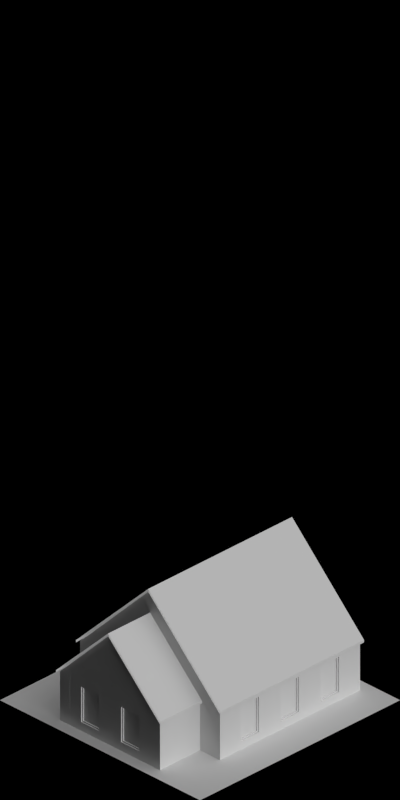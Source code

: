 # Source: 4458-4461.blend  (saved by Blender 2.63.0; exported with 4.5.12 LTS)
import bpy
from mathutils import Matrix  # noqa: F401  (used for matrix-valued properties, if any)

bpy.ops.wm.read_factory_settings(use_empty=True)
scene = bpy.context.scene
scene.name = 'Scene'

# ---- collections
col_collection_1 = bpy.data.collections.new('Collection 1'); scene.collection.children.link(col_collection_1)

# ---- materials (node trees are filled in below, after node groups)
mat_mud_normal = bpy.data.materials.new('Mud_Normal')
mat_roof_blackfelt = bpy.data.materials.new('Roof_BlackFelt')
mat_snow_normal = bpy.data.materials.new('Snow_Normal')
mat_brickwall_red1 = bpy.data.materials.new('BrickWall_red1')
mat_glass_opaque = bpy.data.materials.new('Glass_Opaque')
mat_special_shadowonlybackground = bpy.data.materials.new('Special_ShadowOnlyBackground')
mat_shadeless_black = bpy.data.materials.new('Shadeless_Black')
mat_concrete_normalpaving = bpy.data.materials.new('Concrete_NormalPaving')

# ---- material node trees

# ---- world
world_world = bpy.data.worlds.new('World'); scene.world = world_world
world_world.color = (0.0, 0.0, 0.0)
world_world.use_sun_shadow = False
world_world.sun_shadow_jitter_overblur = 0.0
world_world.cycles.sampling_method = 'MANUAL'
world_world.cycles.sample_map_resolution = 256
world_world.light_settings.ao_factor = 0.5

# ---- cameras
cam_camera = bpy.data.cameras.new('Camera')
cam_camera.type = 'ORTHO'
cam_camera.clip_start = 0.001
cam_camera.clip_end = 100.0
cam_camera.lens = 35.0
cam_camera.sensor_width = 32.0
cam_camera.sensor_height = 18.0
cam_camera.ortho_scale = 5.656
cam_camera.dof.focus_distance = 0.0
cam_camera.dof.aperture_fstop = 128.0

# ---- lights
light_lamp_004 = bpy.data.lights.new('Lamp.004', 'SUN')
light_lamp_004.transmission_factor = 0.0
light_lamp_004.cutoff_distance = 30.0
light_lamp_004.angle = 1.571
light_lamp_004.energy = 1.0
light_lamp_004.shadow_buffer_clip_start = 1.001
light_lamp_004.shadow_soft_size = 1.0
light_lamp_004.shadow_cascade_max_distance = 1000.0
light_lamp_004.cycles.use_multiple_importance_sampling = False
light_lamp_003 = bpy.data.lights.new('Lamp.003', 'SUN')
light_lamp_003.transmission_factor = 0.0
light_lamp_003.cutoff_distance = 30.0
light_lamp_003.use_shadow = False
light_lamp_003.angle = 1.571
light_lamp_003.energy = 1.0
light_lamp_003.shadow_buffer_clip_start = 1.001
light_lamp_003.shadow_soft_size = 1.0
light_lamp_003.shadow_cascade_max_distance = 1000.0
light_lamp_003.cycles.use_multiple_importance_sampling = False

# ---- meshes
me_plane_001 = bpy.data.meshes.new('Plane.001')
me_plane_001.from_pydata([(1.0, -1.0, 0.0), (-1.0, -1.0, 0.0), (1.0, 1.0, 0.0), (-1.0, 1.0, 0.0)], [], [(0, 2, 3, 1)])
me_plane_001.materials.append(mat_mud_normal)
me_plane_001.use_remesh_preserve_volume = False
me_plane_001.use_remesh_preserve_attributes = False
me_plane_001.use_mirror_vertex_groups = False
me_plane_001.update()
me_plane_020 = bpy.data.meshes.new('Plane.020')
me_plane_020.from_pydata([(-0.52, 0.02, 0.19), (0.52, 0.02, 0.19), (-8.186e-08, 0.02, 0.7), (0.52, 0.02, 0.21), (-0.52, 0.02, 0.21), (-8.186e-08, 0.02, 0.72), (-0.52, -0.42, 0.19), (3.417e-08, -0.42, 0.7), (-0.52, -0.42, 0.21), (3.417e-08, -0.42, 0.72), (0.52, -0.42, 0.19), (0.52, -0.42, 0.21)], [], [(10, 1, 3, 11), (2, 7, 6, 0), (1, 10, 7, 2), (5, 4, 8, 9), (3, 5, 9, 11), (0, 6, 8, 4)])
me_plane_020.polygons.foreach_set('material_index', [0, 0, 0, 1, 1, 0])
me_plane_020.materials.append(mat_roof_blackfelt)
me_plane_020.materials.append(mat_snow_normal)
me_plane_020.use_remesh_preserve_volume = False
me_plane_020.use_remesh_preserve_attributes = False
me_plane_020.use_mirror_vertex_groups = False
me_plane_020.update()
me_plane_017 = bpy.data.meshes.new('Plane.017')
me_plane_017.from_pydata([(-0.72, 0.92, -0.01), (0.72, 0.92, -0.01), (2.543e-08, 0.92, 0.7), (0.72, 0.92, 0.01), (-0.72, 0.92, 0.01), (2.543e-08, 0.92, 0.72), (-0.72, -0.52, -0.01), (2.225e-08, -0.52, 0.7), (-0.72, -0.52, 0.01), (2.225e-08, -0.52, 0.72), (0.72, -0.52, -0.01), (0.72, -0.52, 0.01)], [], [(10, 1, 3, 11), (2, 7, 6, 0), (1, 10, 7, 2), (5, 4, 8, 9), (3, 5, 9, 11), (0, 6, 8, 4)])
me_plane_017.polygons.foreach_set('material_index', [0, 0, 0, 1, 1, 0])
me_plane_017.materials.append(mat_roof_blackfelt)
me_plane_017.materials.append(mat_snow_normal)
me_plane_017.use_remesh_preserve_volume = False
me_plane_017.use_remesh_preserve_attributes = False
me_plane_017.use_mirror_vertex_groups = False
me_plane_017.update()
me_plane_008 = bpy.data.meshes.new('Plane.008')
me_plane_008.from_pydata([(0.4, -0.03, -2.235e-08), (1.808e-07, -0.03, -2.235e-08), (1.788e-07, 5.96e-07, -2.235e-08), (0.4, 5.937e-07, -2.235e-08), (0.4, -0.03, 0.4), (1.808e-07, -0.03, 0.4), (1.788e-07, 5.96e-07, 0.4), (0.4, 5.937e-07, 0.4), (0.1, -0.03, 0.4), (0.1, -0.03, -2.235e-08), (0.1, 5.949e-07, 0.4), (0.1, 5.949e-07, -2.235e-08), (0.3, 5.949e-07, 0.06), (0.3, -0.03, 0.06), (0.4, -0.03, 0.06), (0.1, 5.949e-07, 0.06), (0.1, -0.03, 0.37), (0.1, 5.949e-07, 0.37), (0.3, -0.03, 0.37), (0.3, 5.949e-07, 0.37), (0.28, -0.009999, 0.08), (0.12, -0.009999, 0.08), (0.12, -0.009999, 0.35), (0.28, -0.009999, 0.35), (1.808e-07, -0.03, 0.37), (0.4, -0.03, 0.37), (1.788e-07, 5.96e-07, 0.37), (0.4, 5.937e-07, 0.37), (0.3, 5.949e-07, -2.235e-08), (0.3, -0.03, 0.4), (0.3, 5.949e-07, 0.4), (0.3, -0.03, -2.235e-08), (0.29, 9.502e-07, 0.07), (0.11, 9.524e-07, 0.07), (0.11, 9.524e-07, 0.36), (0.29, 9.502e-07, 0.36), (0.29, -0.009999, 0.07), (0.11, -0.009999, 0.07), (0.11, -0.009999, 0.36), (0.29, -0.009999, 0.36), (0.1, -0.03, 0.06), (0.4, 5.937e-07, 0.06), (1.788e-07, 5.96e-07, 0.06), (1.808e-07, -0.03, 0.06), (0.28, -0.02, 0.08), (0.12, -0.02, 0.08), (0.12, -0.02, 0.35), (0.28, -0.02, 0.35)], [], [(40, 43, 1, 9), (43, 42, 2, 1), (12, 41, 3, 28), (41, 14, 0, 3), (9, 1, 2, 11), (10, 6, 5, 8), (13, 40, 9, 31), (42, 15, 11, 2), (31, 9, 11, 28), (30, 10, 8, 29), (5, 6, 26, 24), (0, 31, 28, 3), (7, 30, 29, 4), (8, 5, 24, 16), (14, 13, 31, 0), (4, 29, 18, 25), (15, 12, 28, 11), (7, 4, 25, 27), (29, 8, 16, 18), (10, 30, 19, 17), (30, 7, 27, 19), (6, 10, 17, 26), (32, 33, 37, 36), (32, 35, 19, 12), (24, 26, 42, 43), (44, 47, 23, 20), (23, 22, 38, 39), (26, 17, 15, 42), (37, 38, 22, 21), (12, 15, 33, 32), (25, 18, 13, 14), (18, 16, 40, 13), (16, 24, 43, 40), (21, 22, 46, 45), (19, 27, 41, 12), (15, 17, 34, 33), (27, 25, 14, 41), (39, 38, 34, 35), (20, 21, 45, 44), (35, 34, 17, 19), (36, 39, 35, 32), (47, 46, 22, 23), (46, 47, 44, 45), (36, 37, 21, 20), (33, 34, 38, 37), (20, 23, 39, 36)])
me_plane_008.polygons.foreach_set('material_index', [0, 0, 0, 0, 0, 0, 0, 0, 0, 0, 0, 0, 0, 0, 0, 0, 0, 0, 0, 0, 0, 0, 0, 0, 0, 0, 0, 0, 0, 0, 0, 0, 0, 0, 0, 0, 0, 0, 0, 0, 0, 0, 1, 0, 0, 0])
me_plane_008.materials.append(mat_brickwall_red1)
me_plane_008.materials.append(mat_glass_opaque)
me_plane_008.use_remesh_preserve_volume = False
me_plane_008.use_remesh_preserve_attributes = False
me_plane_008.use_mirror_vertex_groups = False
me_plane_008.update()
me_plane_009 = bpy.data.meshes.new('Plane.009')
me_plane_009.from_pydata([(0.1, -0.03, -5.96e-08), (0.1, 7.47e-08, -5.96e-08), (0.03, -0.03, -5.96e-08), (0.03, 6.427e-08, -5.96e-08), (-5.364e-07, -0.03, -5.96e-08), (-5.439e-07, 5.806e-08, -5.96e-08), (0.03, -0.1, -5.96e-08), (-5.215e-07, -0.1, -5.96e-08), (-5.215e-07, -0.1, 0.4), (0.03, -0.1, 0.4), (-5.439e-07, 5.806e-08, 0.4), (-5.364e-07, -0.03, 0.4), (0.03, 6.427e-08, 0.4), (0.03, -0.03, 0.4), (0.1, 7.47e-08, 0.4), (0.1, -0.03, 0.4)], [], [(1, 3, 2, 0), (3, 5, 4, 2), (4, 7, 6, 2), (10, 11, 4, 5), (14, 12, 3, 1), (7, 4, 11, 8), (13, 15, 0, 2), (12, 10, 5, 3), (1, 0, 15, 14), (8, 9, 6, 7), (9, 13, 2, 6), (11, 13, 9, 8), (12, 13, 11, 10), (14, 15, 13, 12)])
me_plane_009.materials.append(mat_brickwall_red1)
me_plane_009.use_remesh_preserve_volume = False
me_plane_009.use_remesh_preserve_attributes = False
me_plane_009.use_mirror_vertex_groups = False
me_plane_009.update()
me_plane = bpy.data.meshes.new('Plane')
me_plane.from_pydata([(0.67, 0.87, 0.01), (-0.67, 0.87, 0.01), (0.67, 0.87, -0.02), (-0.67, 0.87, -0.02), (-0.67, -0.47, 0.01), (-0.67, -0.47, -0.02), (-0.67, 0.37, -0.02), (-0.67, 0.37, 0.01), (0.67, 0.37, -0.02), (0.67, -0.47, 0.01), (0.67, -0.47, -0.02), (0.67, 0.37, 0.01), (-0.67, 0.87, 0.01), (-0.67, 0.87, -0.02), (-0.67, 0.37, -0.02), (-0.67, -0.47, 0.01), (-0.67, -0.47, -0.02), (-0.67, 0.37, 0.01), (-0.47, 0.37, -0.02), (-0.47, -0.47, -0.02), (-0.47, -0.87, 0.01), (-0.47, 0.87, 0.01), (-0.47, -0.87, -0.02), (-0.47, 0.87, -0.02), (-0.47, -0.47, 0.01), (-0.47, 0.37, 0.01), (0.47, 0.37, 0.01), (0.47, -0.47, 0.01), (0.47, 0.87, -0.02), (0.47, -0.87, -0.02), (0.47, 0.87, 0.01), (0.47, -0.87, 0.01), (0.47, -0.47, -0.02), (0.47, 0.37, -0.02)], [], [(12, 1, 3, 13), (7, 4, 5, 6), (13, 3, 6, 14), (1, 7, 6, 3), (11, 0, 2, 8), (17, 15, 4, 7), (14, 6, 5, 16), (12, 17, 7, 1), (9, 11, 8, 10), (21, 12, 13, 23), (23, 13, 14, 18), (22, 19, 24, 20), (25, 24, 15, 17), (18, 14, 16, 19), (21, 25, 17, 12), (29, 22, 20, 31), (30, 21, 23, 28), (28, 23, 18, 33), (27, 31, 20, 24), (32, 19, 22, 29), (26, 27, 24, 25), (33, 18, 19, 32), (30, 26, 25, 21), (2, 28, 33, 8), (0, 11, 26, 30), (4, 15, 24, 19, 16, 5), (8, 33, 32, 10), (27, 9, 10, 32), (0, 30, 28, 2), (11, 9, 27, 26), (31, 27, 32, 29)])
me_plane.use_remesh_preserve_volume = False
me_plane.use_remesh_preserve_attributes = False
me_plane.use_mirror_vertex_groups = False
me_plane.update()
me_plane_015 = bpy.data.meshes.new('Plane.015')
me_plane_015.from_pydata([(1.0, -1.0, 0.0), (-1.0, -1.0, 0.0), (1.0, 1.0, 0.0), (-1.0, 1.0, 0.0)], [], [(0, 2, 3, 1)])
me_plane_015.materials.append(mat_special_shadowonlybackground)
me_plane_015.use_remesh_preserve_volume = False
me_plane_015.use_remesh_preserve_attributes = False
me_plane_015.use_mirror_vertex_groups = False
me_plane_015.update()
me_plane_003 = bpy.data.meshes.new('Plane.003')
me_plane_003.from_pydata([(-5.364e-07, -0.03, -5.96e-08), (-5.439e-07, 5.722e-08, -5.96e-08), (0.23, -0.03, 0.4), (0.23, 1.322e-07, 0.4), (0.23, 1.322e-07, -5.96e-08), (0.23, -0.03, -5.96e-08), (-5.439e-07, 5.722e-08, 0.4), (-5.364e-07, -0.03, 0.4)], [], [(1, 6, 7, 0), (1, 0, 5, 4), (0, 7, 2, 5), (6, 1, 4, 3), (3, 2, 7, 6), (4, 5, 2, 3)])
me_plane_003.materials.append(mat_brickwall_red1)
me_plane_003.use_remesh_preserve_volume = False
me_plane_003.use_remesh_preserve_attributes = False
me_plane_003.use_mirror_vertex_groups = False
me_plane_003.update()
me_plane_005 = bpy.data.meshes.new('Plane.005')
me_plane_005.from_pydata([(-5.364e-07, -0.03, -5.96e-08), (-5.439e-07, 5.722e-08, -5.96e-08), (0.03, -0.03, 0.4), (0.03, 9.725e-08, 0.4), (0.03, 9.725e-08, -5.96e-08), (0.03, -0.03, -5.96e-08), (-5.439e-07, 5.722e-08, 0.4), (-5.364e-07, -0.03, 0.4)], [], [(1, 6, 7, 0), (1, 0, 5, 4), (0, 7, 2, 5), (6, 1, 4, 3), (3, 2, 7, 6), (4, 5, 2, 3)])
me_plane_005.materials.append(mat_brickwall_red1)
me_plane_005.use_remesh_preserve_volume = False
me_plane_005.use_remesh_preserve_attributes = False
me_plane_005.use_mirror_vertex_groups = False
me_plane_005.update()
me_plane_012 = bpy.data.meshes.new('Plane.012')
me_plane_012.from_pydata([(0.7, -0.03, 0.7), (0.7, -2.757e-07, 0.7), (-5.364e-07, -0.03, -5.96e-08), (-5.439e-07, 5.806e-08, -5.96e-08), (1.4, -6.095e-07, -5.96e-08), (1.4, -0.03, -5.96e-08)], [], [(1, 0, 2, 3), (4, 5, 0, 1), (2, 0, 5), (1, 3, 4)])
me_plane_012.materials.append(mat_brickwall_red1)
me_plane_012.use_remesh_preserve_volume = False
me_plane_012.use_remesh_preserve_attributes = False
me_plane_012.use_mirror_vertex_groups = False
me_plane_012.update()
me_plane_014 = bpy.data.meshes.new('Plane.014')
me_plane_014.from_pydata([(0.7, -0.03, 0.5), (0.7, -2.757e-07, 0.5), (0.2, -0.03, -5.96e-08), (0.2, -3.731e-08, -5.96e-08), (1.2, -5.141e-07, -5.96e-08), (1.2, -0.03, -5.96e-08)], [], [(1, 0, 2, 3), (4, 5, 0, 1), (2, 0, 5), (1, 3, 4)])
me_plane_014.materials.append(mat_brickwall_red1)
me_plane_014.use_remesh_preserve_volume = False
me_plane_014.use_remesh_preserve_attributes = False
me_plane_014.use_mirror_vertex_groups = False
me_plane_014.update()
me_plane_016 = bpy.data.meshes.new('Plane.016')
me_plane_016.from_pydata([(1.0, -1.0, 0.0), (-1.0, -1.0, 0.0), (1.0, 1.0, 0.0), (-1.0, 1.0, 0.0), (-0.67, -1.0, 0.0), (-0.67, 1.0, 0.0), (-0.67, 0.87, 0.0), (1.0, 0.87, 0.0), (-1.0, 0.87, 0.0), (0.67, -1.0, 0.0), (0.67, 1.0, 0.0), (0.67, 0.87, 0.0), (-1.0, -0.87, 0.0), (-0.67, -0.87, 0.0), (1.0, -0.87, 0.0), (0.67, -0.87, 0.0), (-1.0, -0.47, 0.0), (0.67, -0.47, 0.0), (-0.67, -0.47, 0.0), (1.0, -0.47, 0.0), (-0.47, -0.47, 0.0), (-0.47, -0.87, 0.0), (-0.47, 1.0, 0.0), (-0.47, 0.87, 0.0), (-0.47, -1.0, 0.0), (0.47, 1.0, 0.0), (0.47, -1.0, 0.0), (0.47, 0.87, 0.0), (0.47, -0.87, 0.0), (0.47, -0.47, 0.0)], [], [(6, 5, 3, 8), (23, 22, 5, 6), (18, 6, 8, 16), (20, 23, 6, 18), (7, 2, 10, 11), (24, 21, 13, 4), (4, 13, 12, 1), (19, 7, 11, 17), (0, 14, 15, 9), (13, 18, 16, 12), (21, 20, 18, 13), (14, 19, 17, 15), (29, 27, 23, 20), (27, 25, 22, 23), (11, 10, 25, 27), (28, 29, 20, 21), (26, 28, 21, 24), (9, 15, 28, 26), (15, 17, 29, 28), (17, 11, 27, 29)])
me_plane_016.polygons.foreach_set('material_index', [1, 1, 1, 0, 1, 1, 1, 1, 1, 1, 1, 1, 0, 1, 1, 0, 1, 1, 1, 0])
me_plane_016.materials.append(mat_shadeless_black)
me_plane_016.materials.append(mat_concrete_normalpaving)
me_plane_016.use_remesh_preserve_volume = False
me_plane_016.use_remesh_preserve_attributes = False
me_plane_016.use_mirror_vertex_groups = False
me_plane_016.update()
me_plane_010 = bpy.data.meshes.new('Plane.010')
me_plane_010.from_pydata([(-0.52, 0.02, 0.19), (0.52, 0.02, 0.19), (-8.186e-08, 0.02, 0.7), (0.52, 0.02, 0.21), (-0.52, 0.02, 0.21), (-8.186e-08, 0.02, 0.72), (-0.52, -0.42, 0.19), (3.417e-08, -0.42, 0.7), (-0.52, -0.42, 0.21), (3.417e-08, -0.42, 0.72), (0.52, -0.42, 0.19), (0.52, -0.42, 0.21)], [], [(10, 1, 3, 11), (2, 7, 6, 0), (1, 10, 7, 2), (5, 4, 8, 9), (3, 5, 9, 11), (0, 6, 8, 4)])
me_plane_010.materials.append(mat_roof_blackfelt)
me_plane_010.use_remesh_preserve_volume = False
me_plane_010.use_remesh_preserve_attributes = False
me_plane_010.use_mirror_vertex_groups = False
me_plane_010.update()
me_plane_007 = bpy.data.meshes.new('Plane.007')
me_plane_007.from_pydata([(-0.72, 0.92, -0.01), (0.72, 0.92, -0.01), (2.543e-08, 0.92, 0.7), (0.72, 0.92, 0.01), (-0.72, 0.92, 0.01), (2.543e-08, 0.92, 0.72), (-0.72, -0.52, -0.01), (2.225e-08, -0.52, 0.7), (-0.72, -0.52, 0.01), (2.225e-08, -0.52, 0.72), (0.72, -0.52, -0.01), (0.72, -0.52, 0.01)], [], [(10, 1, 3, 11), (2, 7, 6, 0), (1, 10, 7, 2), (5, 4, 8, 9), (3, 5, 9, 11), (0, 6, 8, 4)])
me_plane_007.materials.append(mat_roof_blackfelt)
me_plane_007.use_remesh_preserve_volume = False
me_plane_007.use_remesh_preserve_attributes = False
me_plane_007.use_mirror_vertex_groups = False
me_plane_007.update()

# ---- objects
ob_plane_027 = bpy.data.objects.new('Plane.027', me_plane_001)
ob_plane_087 = bpy.data.objects.new('Plane.087', me_plane_020)
ob_plane_086 = bpy.data.objects.new('Plane.086', me_plane_017)
ob_plane_085 = bpy.data.objects.new('Plane.085', me_plane_008)
ob_plane_084 = bpy.data.objects.new('Plane.084', me_plane_008)
ob_plane_083 = bpy.data.objects.new('Plane.083', me_plane_008)
ob_plane_082 = bpy.data.objects.new('Plane.082', me_plane_008)
ob_plane_081 = bpy.data.objects.new('Plane.081', me_plane_009)
ob_plane_080 = bpy.data.objects.new('Plane.080', me_plane)
ob_plane_079 = bpy.data.objects.new('Plane.079', me_plane_015)
ob_plane_048 = bpy.data.objects.new('Plane.048', me_plane_009)
ob_plane_047 = bpy.data.objects.new('Plane.047', me_plane_009)
ob_plane_046 = bpy.data.objects.new('Plane.046', me_plane_009)
ob_plane_044 = bpy.data.objects.new('Plane.044', me_plane)
ob_plane_042 = bpy.data.objects.new('Plane.042', me_plane_009)
ob_plane_041 = bpy.data.objects.new('Plane.041', me_plane_009)
ob_plane_040 = bpy.data.objects.new('Plane.040', me_plane_009)
ob_plane_039 = bpy.data.objects.new('Plane.039', me_plane_009)
ob_plane_037 = bpy.data.objects.new('Plane.037', me_plane_003)
ob_plane_030 = bpy.data.objects.new('Plane.030', me_plane_003)
ob_plane_029 = bpy.data.objects.new('Plane.029', me_plane_005)
ob_plane_028 = bpy.data.objects.new('Plane.028', me_plane_005)
ob_plane_026 = bpy.data.objects.new('Plane.026', me_plane_012)
ob_plane_012 = bpy.data.objects.new('Plane.012', me_plane_012)
ob_plane_004 = bpy.data.objects.new('Plane.004', me_plane_014)
ob_plane_014 = bpy.data.objects.new('Plane.014', me_plane_016)
ob_plane_078 = bpy.data.objects.new('Plane.078', me_plane_005)
ob_plane_077 = bpy.data.objects.new('Plane.077', me_plane_005)
ob_plane_076 = bpy.data.objects.new('Plane.076', me_plane_003)
ob_plane_075 = bpy.data.objects.new('Plane.075', me_plane_003)
ob_plane_074 = bpy.data.objects.new('Plane.074', me_plane_009)
ob_plane_073 = bpy.data.objects.new('Plane.073', me_plane_009)
ob_plane_072 = bpy.data.objects.new('Plane.072', me_plane_009)
ob_plane_071 = bpy.data.objects.new('Plane.071', me_plane_009)
ob_plane_069 = bpy.data.objects.new('Plane.069', me_plane_009)
ob_plane_068 = bpy.data.objects.new('Plane.068', me_plane_009)
ob_plane_057 = bpy.data.objects.new('Plane.057', me_plane_009)
ob_plane_035 = bpy.data.objects.new('Plane.035', me_plane)
ob_plane_034 = bpy.data.objects.new('Plane.034', me_plane_009)
ob_plane_067 = bpy.data.objects.new('Plane.067', me_plane_008)
ob_plane_066 = bpy.data.objects.new('Plane.066', me_plane_008)
ob_plane_065 = bpy.data.objects.new('Plane.065', me_plane_008)
ob_plane_064 = bpy.data.objects.new('Plane.064', me_plane_008)
ob_plane_063 = bpy.data.objects.new('Plane.063', me_plane_009)
ob_plane_062 = bpy.data.objects.new('Plane.062', me_plane)
ob_plane_061 = bpy.data.objects.new('Plane.061', me_plane_015)
ob_plane_060 = bpy.data.objects.new('Plane.060', me_plane_009)
ob_plane_059 = bpy.data.objects.new('Plane.059', me_plane_009)
ob_plane_058 = bpy.data.objects.new('Plane.058', me_plane_009)
ob_plane_056 = bpy.data.objects.new('Plane.056', me_plane)
ob_plane_025 = bpy.data.objects.new('Plane.025', me_plane_009)
ob_plane_023 = bpy.data.objects.new('Plane.023', me_plane_009)
ob_plane_022 = bpy.data.objects.new('Plane.022', me_plane_009)
ob_plane_021 = bpy.data.objects.new('Plane.021', me_plane_009)
ob_plane_019 = bpy.data.objects.new('Plane.019', me_plane_003)
ob_plane_018 = bpy.data.objects.new('Plane.018', me_plane_003)
ob_plane_016 = bpy.data.objects.new('Plane.016', me_plane_005)
ob_plane_015 = bpy.data.objects.new('Plane.015', me_plane_005)
ob_plane_013 = bpy.data.objects.new('Plane.013', me_plane_012)
ob_plane_011 = bpy.data.objects.new('Plane.011', me_plane_012)
ob_plane_009 = bpy.data.objects.new('Plane.009', me_plane_014)
ob_plane_055 = bpy.data.objects.new('Plane.055', me_plane_014)
ob_plane_049 = bpy.data.objects.new('Plane.049', me_plane_012)
ob_plane_043 = bpy.data.objects.new('Plane.043', me_plane_012)
ob_plane_033 = bpy.data.objects.new('Plane.033', me_plane_010)
ob_plane_054 = bpy.data.objects.new('Plane.054', me_plane_005)
ob_plane_053 = bpy.data.objects.new('Plane.053', me_plane_005)
ob_plane_052 = bpy.data.objects.new('Plane.052', me_plane_003)
ob_plane_051 = bpy.data.objects.new('Plane.051', me_plane_003)
ob_plane_038 = bpy.data.objects.new('Plane.038', me_plane_009)
ob_plane_032 = bpy.data.objects.new('Plane.032', me_plane_009)
ob_plane_007 = bpy.data.objects.new('Plane.007', me_plane_009)
ob_plane_006 = bpy.data.objects.new('Plane.006', me_plane_009)
ob_plane_031 = bpy.data.objects.new('Plane.031', me_plane)
ob_plane_024 = bpy.data.objects.new('Plane.024', me_plane_007)
ob_plane_050 = bpy.data.objects.new('Plane.050', me_plane_009)
ob_plane_010 = bpy.data.objects.new('Plane.010', me_plane_009)
ob_plane_008 = bpy.data.objects.new('Plane.008', me_plane_009)
ob_plane_020 = bpy.data.objects.new('Plane.020', me_plane_015)
ob_plane_017 = bpy.data.objects.new('Plane.017', me_plane)
ob_plane_005 = bpy.data.objects.new('Plane.005', me_plane_009)
ob_plane_003 = bpy.data.objects.new('Plane.003', me_plane_008)
ob_plane_002 = bpy.data.objects.new('Plane.002', me_plane_008)
ob_plane_001 = bpy.data.objects.new('Plane.001', me_plane_008)
ob_plane_000 = bpy.data.objects.new('Plane.000', me_plane_008)
ob_rotationcontrol_001 = bpy.data.objects.new('RotationControl.001', None)
ob_cameratarget = bpy.data.objects.new('CameraTarget', None)
ob_camera = bpy.data.objects.new('Camera', cam_camera)
ob_lamp_001 = bpy.data.objects.new('Lamp.001', light_lamp_004)
ob_lamp = bpy.data.objects.new('Lamp', light_lamp_003)

# ---- transforms, parenting, visibility, modifiers, constraints
ob_plane_027.location = (-5.0, -9.537e-07, 0.0)
ob_plane_027.rotation_euler = (0.0, 0.0, 1.571)
ob_plane_027.lineart.crease_threshold = 0.0
ob_plane_087.location = (-19.5, -9.239e-07, 0.2)
ob_plane_087.rotation_euler = (0.0, 0.0, 1.571)
ob_plane_087.lineart.crease_threshold = 0.0
ob_plane_086.location = (-20.0, -9.537e-07, 0.4)
ob_plane_086.rotation_euler = (0.0, 0.0, 1.571)
ob_plane_086.lineart.crease_threshold = 0.0
ob_plane_085.location = (-19.1, 0.4, 0.0)
ob_plane_085.rotation_euler = (0.0, 0.0, 4.712)
ob_plane_085.lineart.crease_threshold = 0.0
_m = ob_plane_085.modifiers.new('Array', 'ARRAY')
_m.constant_offset_displace = (0.0, 0.0, 0.0)
_m = ob_plane_085.modifiers.new('Array.001', 'ARRAY')
_m.count = 1
_m.constant_offset_displace = (0.0, 0.0, 0.0)
_m.relative_offset_displace = (0.0, 0.0, 1.0)
ob_plane_084.location = (-20.8, 0.7, 0.0)
ob_plane_084.rotation_euler = (0.0, 0.0, 6.283)
ob_plane_084.lineart.crease_threshold = 0.0
_m = ob_plane_084.modifiers.new('Array', 'ARRAY')
_m.count = 3
_m.constant_offset_displace = (0.0, 0.0, 0.0)
_m = ob_plane_084.modifiers.new('Array.001', 'ARRAY')
_m.count = 1
_m.constant_offset_displace = (0.0, 0.0, 0.0)
_m.relative_offset_displace = (0.0, 0.0, 1.0)
ob_plane_083.location = (-19.6, -0.7, 0.0)
ob_plane_083.rotation_euler = (0.0, 0.0, 3.142)
ob_plane_083.lineart.crease_threshold = 0.0
_m = ob_plane_083.modifiers.new('Array', 'ARRAY')
_m.count = 3
_m.constant_offset_displace = (0.0, 0.0, 0.0)
_m = ob_plane_083.modifiers.new('Array.001', 'ARRAY')
_m.count = 1
_m.constant_offset_displace = (0.0, 0.0, 0.0)
_m.relative_offset_displace = (0.0, 0.0, 1.0)
ob_plane_082.location = (-20.9, -0.6, 0.0)
ob_plane_082.rotation_euler = (0.0, 0.0, 1.571)
ob_plane_082.lineart.crease_threshold = 0.0
_m = ob_plane_082.modifiers.new('Array', 'ARRAY')
_m.count = 3
_m.constant_offset_displace = (0.0, 0.0, 0.0)
_m = ob_plane_082.modifiers.new('Array.001', 'ARRAY')
_m.count = 1
_m.constant_offset_displace = (0.0, 0.0, 0.0)
_m.relative_offset_displace = (0.0, 0.0, 1.0)
ob_plane_081.location = (-20.9, 0.7, 0.0)
ob_plane_081.rotation_euler = (0.0, 0.0, 6.283)
ob_plane_081.lineart.crease_threshold = 0.0
_m = ob_plane_081.modifiers.new('Array.001', 'ARRAY')
_m.count = 1
_m.constant_offset_displace = (0.0, 0.0, 0.0)
_m.relative_offset_displace = (0.0, 0.0, 1.0)
ob_plane_080.location = (-20.0, -9.537e-07, 0.0)
ob_plane_080.rotation_euler = (0.0, 0.0, 1.571)
ob_plane_080.lineart.crease_threshold = 0.0
ob_plane_079.location = (-20.0, -9.537e-07, 0.0)
ob_plane_079.rotation_euler = (0.0, 0.0, 1.571)
ob_plane_079.lineart.crease_threshold = 0.0
ob_plane_048.location = (-19.5, 0.7, 0.0)
ob_plane_048.rotation_euler = (0.0, 0.0, 4.712)
ob_plane_048.lineart.crease_threshold = 0.0
_m = ob_plane_048.modifiers.new('Array.001', 'ARRAY')
_m.count = 1
_m.constant_offset_displace = (0.0, 0.0, 0.0)
_m.relative_offset_displace = (0.0, 0.0, 1.0)
ob_plane_047.location = (-20.9, -0.7, 0.0)
ob_plane_047.rotation_euler = (0.0, 0.0, 1.571)
ob_plane_047.lineart.crease_threshold = 0.0
_m = ob_plane_047.modifiers.new('Array.001', 'ARRAY')
_m.count = 1
_m.constant_offset_displace = (0.0, 0.0, 0.0)
_m.relative_offset_displace = (0.0, 0.0, 1.0)
ob_plane_046.location = (-19.5, -0.7, 0.0)
ob_plane_046.rotation_euler = (0.0, 0.0, 3.142)
ob_plane_046.lineart.crease_threshold = 0.0
_m = ob_plane_046.modifiers.new('Array.001', 'ARRAY')
_m.count = 1
_m.constant_offset_displace = (0.0, 0.0, 0.0)
_m.relative_offset_displace = (0.0, 0.0, 1.0)
ob_plane_044.location = (-20.0, -9.537e-07, 0.4)
ob_plane_044.rotation_euler = (0.0, 0.0, 1.571)
ob_plane_044.lineart.crease_threshold = 0.0
ob_plane_042.location = (-19.53, -0.47, 0.0)
ob_plane_042.rotation_euler = (0.0, 0.0, 3.576e-07)
ob_plane_042.lineart.crease_threshold = 0.0
_m = ob_plane_042.modifiers.new('Array.001', 'ARRAY')
_m.count = 1
_m.constant_offset_displace = (0.0, 0.0, 0.0)
_m.relative_offset_displace = (0.0, 0.0, 1.0)
ob_plane_041.location = (-19.53, 0.47, 0.0)
ob_plane_041.rotation_euler = (0.0, 0.0, -4.712)
ob_plane_041.lineart.crease_threshold = 0.0
_m = ob_plane_041.modifiers.new('Array.001', 'ARRAY')
_m.count = 1
_m.constant_offset_displace = (0.0, 0.0, 0.0)
_m.relative_offset_displace = (0.0, 0.0, 1.0)
ob_plane_040.location = (-19.1, -0.5, 0.0)
ob_plane_040.rotation_euler = (0.0, 0.0, -3.142)
ob_plane_040.lineart.crease_threshold = 0.0
_m = ob_plane_040.modifiers.new('Array.001', 'ARRAY')
_m.count = 1
_m.constant_offset_displace = (0.0, 0.0, 0.0)
_m.relative_offset_displace = (0.0, 0.0, 1.0)
ob_plane_039.location = (-19.1, 0.5, 0.0)
ob_plane_039.rotation_euler = (0.0, 0.0, -1.571)
ob_plane_039.lineart.crease_threshold = 0.0
_m = ob_plane_039.modifiers.new('Array.001', 'ARRAY')
_m.count = 1
_m.constant_offset_displace = (0.0, 0.0, 0.0)
_m.relative_offset_displace = (0.0, 0.0, 1.0)
ob_plane_037.location = (-19.43, -0.47, 0.0)
ob_plane_037.rotation_euler = (0.0, 0.0, -6.283)
ob_plane_037.lineart.crease_threshold = 0.0
_m = ob_plane_037.modifiers.new('Array.001', 'ARRAY')
_m.count = 1
_m.constant_offset_displace = (0.0, 0.0, 0.0)
_m.relative_offset_displace = (0.0, 0.0, 1.0)
ob_plane_030.location = (-19.2, 0.47, 0.0)
ob_plane_030.rotation_euler = (0.0, 0.0, -3.142)
ob_plane_030.lineart.crease_threshold = 0.0
_m = ob_plane_030.modifiers.new('Array.001', 'ARRAY')
_m.count = 1
_m.constant_offset_displace = (0.0, 0.0, 0.0)
_m.relative_offset_displace = (0.0, 0.0, 1.0)
ob_plane_029.location = (-19.53, -0.6, 0.0)
ob_plane_029.rotation_euler = (0.0, 0.0, -4.712)
ob_plane_029.lineart.crease_threshold = 0.0
_m = ob_plane_029.modifiers.new('Array.001', 'ARRAY')
_m.count = 1
_m.constant_offset_displace = (0.0, 0.0, 0.0)
_m.relative_offset_displace = (0.0, 0.0, 1.0)
ob_plane_028.location = (-19.53, 0.57, 0.0)
ob_plane_028.rotation_euler = (0.0, 0.0, -4.712)
ob_plane_028.lineart.crease_threshold = 0.0
_m = ob_plane_028.modifiers.new('Array.001', 'ARRAY')
_m.count = 1
_m.constant_offset_displace = (0.0, 0.0, 0.0)
_m.relative_offset_displace = (0.0, 0.0, 1.0)
ob_plane_026.location = (-20.9, -0.7, 0.4)
ob_plane_026.rotation_euler = (0.0, 0.0, 1.571)
ob_plane_026.lineart.crease_threshold = 0.0
_m = ob_plane_026.modifiers.new('Array.001', 'ARRAY')
_m.count = 1
_m.constant_offset_displace = (0.0, 0.0, 0.0)
_m.relative_offset_displace = (0.0, 0.0, 1.0)
ob_plane_012.location = (-19.53, -0.7, 0.4)
ob_plane_012.rotation_euler = (0.0, 0.0, 1.571)
ob_plane_012.lineart.crease_threshold = 0.0
_m = ob_plane_012.modifiers.new('Array.001', 'ARRAY')
_m.count = 1
_m.constant_offset_displace = (0.0, 0.0, 0.0)
_m.relative_offset_displace = (0.0, 0.0, 1.0)
ob_plane_004.location = (-19.13, -0.7, 0.4)
ob_plane_004.rotation_euler = (0.0, 0.0, 1.571)
ob_plane_004.lineart.crease_threshold = 0.0
_m = ob_plane_004.modifiers.new('Array.001', 'ARRAY')
_m.count = 1
_m.constant_offset_displace = (0.0, 0.0, 0.0)
_m.relative_offset_displace = (0.0, 0.0, 1.0)
ob_plane_014.location = (1.937e-07, 0.0, 0.0)
ob_plane_014.rotation_euler = (0.0, 0.0, 1.571)
ob_plane_014.lineart.crease_threshold = 0.0
ob_plane_078.location = (-4.53, 0.57, 0.0)
ob_plane_078.rotation_euler = (0.0, 0.0, -4.712)
ob_plane_078.lineart.crease_threshold = 0.0
_m = ob_plane_078.modifiers.new('Array.001', 'ARRAY')
_m.count = 1
_m.constant_offset_displace = (0.0, 0.0, 0.0)
_m.relative_offset_displace = (0.0, 0.0, 1.0)
ob_plane_077.location = (-4.53, -0.6, 0.0)
ob_plane_077.rotation_euler = (0.0, 0.0, -4.712)
ob_plane_077.lineart.crease_threshold = 0.0
_m = ob_plane_077.modifiers.new('Array.001', 'ARRAY')
_m.count = 1
_m.constant_offset_displace = (0.0, 0.0, 0.0)
_m.relative_offset_displace = (0.0, 0.0, 1.0)
ob_plane_076.location = (-4.2, 0.47, 0.0)
ob_plane_076.rotation_euler = (0.0, 0.0, -3.142)
ob_plane_076.lineart.crease_threshold = 0.0
_m = ob_plane_076.modifiers.new('Array.001', 'ARRAY')
_m.count = 1
_m.constant_offset_displace = (0.0, 0.0, 0.0)
_m.relative_offset_displace = (0.0, 0.0, 1.0)
ob_plane_075.location = (-4.43, -0.47, 0.0)
ob_plane_075.rotation_euler = (0.0, 0.0, -6.283)
ob_plane_075.lineart.crease_threshold = 0.0
_m = ob_plane_075.modifiers.new('Array.001', 'ARRAY')
_m.count = 1
_m.constant_offset_displace = (0.0, 0.0, 0.0)
_m.relative_offset_displace = (0.0, 0.0, 1.0)
ob_plane_074.location = (-4.1, 0.5, 0.0)
ob_plane_074.rotation_euler = (0.0, 0.0, -1.571)
ob_plane_074.lineart.crease_threshold = 0.0
_m = ob_plane_074.modifiers.new('Array.001', 'ARRAY')
_m.count = 1
_m.constant_offset_displace = (0.0, 0.0, 0.0)
_m.relative_offset_displace = (0.0, 0.0, 1.0)
ob_plane_073.location = (-4.1, -0.5, 0.0)
ob_plane_073.rotation_euler = (0.0, 0.0, -3.142)
ob_plane_073.lineart.crease_threshold = 0.0
_m = ob_plane_073.modifiers.new('Array.001', 'ARRAY')
_m.count = 1
_m.constant_offset_displace = (0.0, 0.0, 0.0)
_m.relative_offset_displace = (0.0, 0.0, 1.0)
ob_plane_072.location = (-4.53, 0.47, 0.0)
ob_plane_072.rotation_euler = (0.0, 0.0, -4.712)
ob_plane_072.lineart.crease_threshold = 0.0
_m = ob_plane_072.modifiers.new('Array.001', 'ARRAY')
_m.count = 1
_m.constant_offset_displace = (0.0, 0.0, 0.0)
_m.relative_offset_displace = (0.0, 0.0, 1.0)
ob_plane_071.location = (-4.53, -0.47, 0.0)
ob_plane_071.rotation_euler = (0.0, 0.0, 3.576e-07)
ob_plane_071.lineart.crease_threshold = 0.0
_m = ob_plane_071.modifiers.new('Array.001', 'ARRAY')
_m.count = 1
_m.constant_offset_displace = (0.0, 0.0, 0.0)
_m.relative_offset_displace = (0.0, 0.0, 1.0)
ob_plane_069.location = (-4.5, -0.7, 0.0)
ob_plane_069.rotation_euler = (0.0, 0.0, 3.142)
ob_plane_069.lineart.crease_threshold = 0.0
_m = ob_plane_069.modifiers.new('Array.001', 'ARRAY')
_m.count = 1
_m.constant_offset_displace = (0.0, 0.0, 0.0)
_m.relative_offset_displace = (0.0, 0.0, 1.0)
ob_plane_068.location = (-5.9, -0.7, 0.0)
ob_plane_068.rotation_euler = (0.0, 0.0, 1.571)
ob_plane_068.lineart.crease_threshold = 0.0
_m = ob_plane_068.modifiers.new('Array.001', 'ARRAY')
_m.count = 1
_m.constant_offset_displace = (0.0, 0.0, 0.0)
_m.relative_offset_displace = (0.0, 0.0, 1.0)
ob_plane_057.location = (-4.5, 0.7, 0.0)
ob_plane_057.rotation_euler = (0.0, 0.0, 4.712)
ob_plane_057.lineart.crease_threshold = 0.0
_m = ob_plane_057.modifiers.new('Array.001', 'ARRAY')
_m.count = 1
_m.constant_offset_displace = (0.0, 0.0, 0.0)
_m.relative_offset_displace = (0.0, 0.0, 1.0)
ob_plane_035.location = (-5.0, -1.907e-06, 0.0)
ob_plane_035.rotation_euler = (0.0, 0.0, 1.571)
ob_plane_035.lineart.crease_threshold = 0.0
ob_plane_034.location = (-5.9, 0.7, 0.0)
ob_plane_034.rotation_euler = (0.0, 0.0, 6.283)
ob_plane_034.lineart.crease_threshold = 0.0
_m = ob_plane_034.modifiers.new('Array.001', 'ARRAY')
_m.count = 1
_m.constant_offset_displace = (0.0, 0.0, 0.0)
_m.relative_offset_displace = (0.0, 0.0, 1.0)
ob_plane_067.location = (-9.1, 0.4, 0.0)
ob_plane_067.rotation_euler = (0.0, 0.0, 4.712)
ob_plane_067.lineart.crease_threshold = 0.0
_m = ob_plane_067.modifiers.new('Array', 'ARRAY')
_m.constant_offset_displace = (0.0, 0.0, 0.0)
_m = ob_plane_067.modifiers.new('Array.001', 'ARRAY')
_m.count = 1
_m.constant_offset_displace = (0.0, 0.0, 0.0)
_m.relative_offset_displace = (0.0, 0.0, 1.0)
ob_plane_066.location = (-10.8, 0.7, 0.0)
ob_plane_066.rotation_euler = (0.0, 0.0, 6.283)
ob_plane_066.lineart.crease_threshold = 0.0
_m = ob_plane_066.modifiers.new('Array', 'ARRAY')
_m.count = 3
_m.constant_offset_displace = (0.0, 0.0, 0.0)
_m = ob_plane_066.modifiers.new('Array.001', 'ARRAY')
_m.count = 1
_m.constant_offset_displace = (0.0, 0.0, 0.0)
_m.relative_offset_displace = (0.0, 0.0, 1.0)
ob_plane_065.location = (-9.6, -0.7, 0.0)
ob_plane_065.rotation_euler = (0.0, 0.0, 3.142)
ob_plane_065.lineart.crease_threshold = 0.0
_m = ob_plane_065.modifiers.new('Array', 'ARRAY')
_m.count = 3
_m.constant_offset_displace = (0.0, 0.0, 0.0)
_m = ob_plane_065.modifiers.new('Array.001', 'ARRAY')
_m.count = 1
_m.constant_offset_displace = (0.0, 0.0, 0.0)
_m.relative_offset_displace = (0.0, 0.0, 1.0)
ob_plane_064.location = (-10.9, -0.6, 0.0)
ob_plane_064.rotation_euler = (0.0, 0.0, 1.571)
ob_plane_064.lineart.crease_threshold = 0.0
_m = ob_plane_064.modifiers.new('Array', 'ARRAY')
_m.count = 3
_m.constant_offset_displace = (0.0, 0.0, 0.0)
_m = ob_plane_064.modifiers.new('Array.001', 'ARRAY')
_m.count = 1
_m.constant_offset_displace = (0.0, 0.0, 0.0)
_m.relative_offset_displace = (0.0, 0.0, 1.0)
ob_plane_063.location = (-10.9, 0.7, 0.0)
ob_plane_063.rotation_euler = (0.0, 0.0, 6.283)
ob_plane_063.lineart.crease_threshold = 0.0
_m = ob_plane_063.modifiers.new('Array.001', 'ARRAY')
_m.count = 1
_m.constant_offset_displace = (0.0, 0.0, 0.0)
_m.relative_offset_displace = (0.0, 0.0, 1.0)
ob_plane_062.location = (-10.0, -1.907e-06, 0.0)
ob_plane_062.rotation_euler = (0.0, 0.0, 1.571)
ob_plane_062.lineart.crease_threshold = 0.0
ob_plane_061.location = (-10.0, -9.537e-07, 0.0)
ob_plane_061.rotation_euler = (0.0, 0.0, 1.571)
ob_plane_061.lineart.crease_threshold = 0.0
ob_plane_060.location = (-9.5, 0.7, 0.0)
ob_plane_060.rotation_euler = (0.0, 0.0, 4.712)
ob_plane_060.lineart.crease_threshold = 0.0
_m = ob_plane_060.modifiers.new('Array.001', 'ARRAY')
_m.count = 1
_m.constant_offset_displace = (0.0, 0.0, 0.0)
_m.relative_offset_displace = (0.0, 0.0, 1.0)
ob_plane_059.location = (-10.9, -0.7, 0.0)
ob_plane_059.rotation_euler = (0.0, 0.0, 1.571)
ob_plane_059.lineart.crease_threshold = 0.0
_m = ob_plane_059.modifiers.new('Array.001', 'ARRAY')
_m.count = 1
_m.constant_offset_displace = (0.0, 0.0, 0.0)
_m.relative_offset_displace = (0.0, 0.0, 1.0)
ob_plane_058.location = (-9.5, -0.7, 0.0)
ob_plane_058.rotation_euler = (0.0, 0.0, 3.142)
ob_plane_058.lineart.crease_threshold = 0.0
_m = ob_plane_058.modifiers.new('Array.001', 'ARRAY')
_m.count = 1
_m.constant_offset_displace = (0.0, 0.0, 0.0)
_m.relative_offset_displace = (0.0, 0.0, 1.0)
ob_plane_056.location = (-10.0, -1.907e-06, 0.4)
ob_plane_056.rotation_euler = (0.0, 0.0, 1.571)
ob_plane_056.lineart.crease_threshold = 0.0
ob_plane_025.location = (-9.53, -0.47, 0.0)
ob_plane_025.rotation_euler = (0.0, 0.0, 3.576e-07)
ob_plane_025.lineart.crease_threshold = 0.0
_m = ob_plane_025.modifiers.new('Array.001', 'ARRAY')
_m.count = 1
_m.constant_offset_displace = (0.0, 0.0, 0.0)
_m.relative_offset_displace = (0.0, 0.0, 1.0)
ob_plane_023.location = (-9.53, 0.47, 0.0)
ob_plane_023.rotation_euler = (0.0, 0.0, -4.712)
ob_plane_023.lineart.crease_threshold = 0.0
_m = ob_plane_023.modifiers.new('Array.001', 'ARRAY')
_m.count = 1
_m.constant_offset_displace = (0.0, 0.0, 0.0)
_m.relative_offset_displace = (0.0, 0.0, 1.0)
ob_plane_022.location = (-9.1, -0.5, 0.0)
ob_plane_022.rotation_euler = (0.0, 0.0, -3.142)
ob_plane_022.lineart.crease_threshold = 0.0
_m = ob_plane_022.modifiers.new('Array.001', 'ARRAY')
_m.count = 1
_m.constant_offset_displace = (0.0, 0.0, 0.0)
_m.relative_offset_displace = (0.0, 0.0, 1.0)
ob_plane_021.location = (-9.1, 0.5, 0.0)
ob_plane_021.rotation_euler = (0.0, 0.0, -1.571)
ob_plane_021.lineart.crease_threshold = 0.0
_m = ob_plane_021.modifiers.new('Array.001', 'ARRAY')
_m.count = 1
_m.constant_offset_displace = (0.0, 0.0, 0.0)
_m.relative_offset_displace = (0.0, 0.0, 1.0)
ob_plane_019.location = (-9.43, -0.47, 0.0)
ob_plane_019.rotation_euler = (0.0, 0.0, -6.283)
ob_plane_019.lineart.crease_threshold = 0.0
_m = ob_plane_019.modifiers.new('Array.001', 'ARRAY')
_m.count = 1
_m.constant_offset_displace = (0.0, 0.0, 0.0)
_m.relative_offset_displace = (0.0, 0.0, 1.0)
ob_plane_018.location = (-9.2, 0.47, 0.0)
ob_plane_018.rotation_euler = (0.0, 0.0, -3.142)
ob_plane_018.lineart.crease_threshold = 0.0
_m = ob_plane_018.modifiers.new('Array.001', 'ARRAY')
_m.count = 1
_m.constant_offset_displace = (0.0, 0.0, 0.0)
_m.relative_offset_displace = (0.0, 0.0, 1.0)
ob_plane_016.location = (-9.53, -0.6, 0.0)
ob_plane_016.rotation_euler = (0.0, 0.0, -4.712)
ob_plane_016.lineart.crease_threshold = 0.0
_m = ob_plane_016.modifiers.new('Array.001', 'ARRAY')
_m.count = 1
_m.constant_offset_displace = (0.0, 0.0, 0.0)
_m.relative_offset_displace = (0.0, 0.0, 1.0)
ob_plane_015.location = (-9.53, 0.57, 0.0)
ob_plane_015.rotation_euler = (0.0, 0.0, -4.712)
ob_plane_015.lineart.crease_threshold = 0.0
_m = ob_plane_015.modifiers.new('Array.001', 'ARRAY')
_m.count = 1
_m.constant_offset_displace = (0.0, 0.0, 0.0)
_m.relative_offset_displace = (0.0, 0.0, 1.0)
ob_plane_013.location = (-10.9, -0.7, 0.4)
ob_plane_013.rotation_euler = (0.0, 0.0, 1.571)
ob_plane_013.lineart.crease_threshold = 0.0
_m = ob_plane_013.modifiers.new('Array.001', 'ARRAY')
_m.count = 1
_m.constant_offset_displace = (0.0, 0.0, 0.0)
_m.relative_offset_displace = (0.0, 0.0, 1.0)
ob_plane_011.location = (-9.53, -0.7, 0.4)
ob_plane_011.rotation_euler = (0.0, 0.0, 1.571)
ob_plane_011.lineart.crease_threshold = 0.0
_m = ob_plane_011.modifiers.new('Array.001', 'ARRAY')
_m.count = 1
_m.constant_offset_displace = (0.0, 0.0, 0.0)
_m.relative_offset_displace = (0.0, 0.0, 1.0)
ob_plane_009.location = (-9.13, -0.7, 0.4)
ob_plane_009.rotation_euler = (0.0, 0.0, 1.571)
ob_plane_009.lineart.crease_threshold = 0.0
_m = ob_plane_009.modifiers.new('Array.001', 'ARRAY')
_m.count = 1
_m.constant_offset_displace = (0.0, 0.0, 0.0)
_m.relative_offset_displace = (0.0, 0.0, 1.0)
ob_plane_055.location = (-14.13, -0.7, 0.4)
ob_plane_055.rotation_euler = (0.0, 0.0, 1.571)
ob_plane_055.lineart.crease_threshold = 0.0
_m = ob_plane_055.modifiers.new('Array.001', 'ARRAY')
_m.count = 1
_m.constant_offset_displace = (0.0, 0.0, 0.0)
_m.relative_offset_displace = (0.0, 0.0, 1.0)
ob_plane_049.location = (-14.53, -0.7, 0.4)
ob_plane_049.rotation_euler = (0.0, 0.0, 1.571)
ob_plane_049.lineart.crease_threshold = 0.0
_m = ob_plane_049.modifiers.new('Array.001', 'ARRAY')
_m.count = 1
_m.constant_offset_displace = (0.0, 0.0, 0.0)
_m.relative_offset_displace = (0.0, 0.0, 1.0)
ob_plane_043.location = (-15.9, -0.7, 0.4)
ob_plane_043.rotation_euler = (0.0, 0.0, 1.571)
ob_plane_043.lineart.crease_threshold = 0.0
_m = ob_plane_043.modifiers.new('Array.001', 'ARRAY')
_m.count = 1
_m.constant_offset_displace = (0.0, 0.0, 0.0)
_m.relative_offset_displace = (0.0, 0.0, 1.0)
ob_plane_033.location = (-14.5, -1.878e-06, 0.2)
ob_plane_033.rotation_euler = (0.0, 0.0, 1.571)
ob_plane_033.lineart.crease_threshold = 0.0
ob_plane_054.location = (-14.53, 0.57, 0.0)
ob_plane_054.rotation_euler = (0.0, 0.0, -4.712)
ob_plane_054.lineart.crease_threshold = 0.0
_m = ob_plane_054.modifiers.new('Array.001', 'ARRAY')
_m.count = 1
_m.constant_offset_displace = (0.0, 0.0, 0.0)
_m.relative_offset_displace = (0.0, 0.0, 1.0)
ob_plane_053.location = (-14.53, -0.6, 0.0)
ob_plane_053.rotation_euler = (0.0, 0.0, -4.712)
ob_plane_053.lineart.crease_threshold = 0.0
_m = ob_plane_053.modifiers.new('Array.001', 'ARRAY')
_m.count = 1
_m.constant_offset_displace = (0.0, 0.0, 0.0)
_m.relative_offset_displace = (0.0, 0.0, 1.0)
ob_plane_052.location = (-14.2, 0.47, 0.0)
ob_plane_052.rotation_euler = (0.0, 0.0, -3.142)
ob_plane_052.lineart.crease_threshold = 0.0
_m = ob_plane_052.modifiers.new('Array.001', 'ARRAY')
_m.count = 1
_m.constant_offset_displace = (0.0, 0.0, 0.0)
_m.relative_offset_displace = (0.0, 0.0, 1.0)
ob_plane_051.location = (-14.43, -0.47, 0.0)
ob_plane_051.rotation_euler = (0.0, 0.0, -6.283)
ob_plane_051.lineart.crease_threshold = 0.0
_m = ob_plane_051.modifiers.new('Array.001', 'ARRAY')
_m.count = 1
_m.constant_offset_displace = (0.0, 0.0, 0.0)
_m.relative_offset_displace = (0.0, 0.0, 1.0)
ob_plane_038.location = (-14.1, 0.5, 0.0)
ob_plane_038.rotation_euler = (0.0, 0.0, -1.571)
ob_plane_038.lineart.crease_threshold = 0.0
_m = ob_plane_038.modifiers.new('Array.001', 'ARRAY')
_m.count = 1
_m.constant_offset_displace = (0.0, 0.0, 0.0)
_m.relative_offset_displace = (0.0, 0.0, 1.0)
ob_plane_032.location = (-14.1, -0.5, 0.0)
ob_plane_032.rotation_euler = (0.0, 0.0, -3.142)
ob_plane_032.lineart.crease_threshold = 0.0
_m = ob_plane_032.modifiers.new('Array.001', 'ARRAY')
_m.count = 1
_m.constant_offset_displace = (0.0, 0.0, 0.0)
_m.relative_offset_displace = (0.0, 0.0, 1.0)
ob_plane_007.location = (-14.53, 0.47, 0.0)
ob_plane_007.rotation_euler = (0.0, 0.0, -4.712)
ob_plane_007.lineart.crease_threshold = 0.0
_m = ob_plane_007.modifiers.new('Array.001', 'ARRAY')
_m.count = 1
_m.constant_offset_displace = (0.0, 0.0, 0.0)
_m.relative_offset_displace = (0.0, 0.0, 1.0)
ob_plane_006.location = (-14.53, -0.47, 0.0)
ob_plane_006.rotation_euler = (0.0, 0.0, 3.576e-07)
ob_plane_006.lineart.crease_threshold = 0.0
_m = ob_plane_006.modifiers.new('Array.001', 'ARRAY')
_m.count = 1
_m.constant_offset_displace = (0.0, 0.0, 0.0)
_m.relative_offset_displace = (0.0, 0.0, 1.0)
ob_plane_031.location = (-15.0, -1.907e-06, 0.4)
ob_plane_031.rotation_euler = (0.0, 0.0, 1.571)
ob_plane_031.lineart.crease_threshold = 0.0
ob_plane_024.location = (-15.0, -1.907e-06, 0.4)
ob_plane_024.rotation_euler = (0.0, 0.0, 1.571)
ob_plane_024.lineart.crease_threshold = 0.0
ob_plane_050.location = (-14.5, -0.7, 0.0)
ob_plane_050.rotation_euler = (0.0, 0.0, 3.142)
ob_plane_050.lineart.crease_threshold = 0.0
_m = ob_plane_050.modifiers.new('Array.001', 'ARRAY')
_m.count = 1
_m.constant_offset_displace = (0.0, 0.0, 0.0)
_m.relative_offset_displace = (0.0, 0.0, 1.0)
ob_plane_010.location = (-15.9, -0.7, 0.0)
ob_plane_010.rotation_euler = (0.0, 0.0, 1.571)
ob_plane_010.lineart.crease_threshold = 0.0
_m = ob_plane_010.modifiers.new('Array.001', 'ARRAY')
_m.count = 1
_m.constant_offset_displace = (0.0, 0.0, 0.0)
_m.relative_offset_displace = (0.0, 0.0, 1.0)
ob_plane_008.location = (-14.5, 0.7, 0.0)
ob_plane_008.rotation_euler = (0.0, 0.0, 4.712)
ob_plane_008.lineart.crease_threshold = 0.0
_m = ob_plane_008.modifiers.new('Array.001', 'ARRAY')
_m.count = 1
_m.constant_offset_displace = (0.0, 0.0, 0.0)
_m.relative_offset_displace = (0.0, 0.0, 1.0)
ob_plane_020.location = (-15.0, -9.537e-07, 0.0)
ob_plane_020.rotation_euler = (0.0, 0.0, 1.571)
ob_plane_020.lineart.crease_threshold = 0.0
ob_plane_017.location = (-15.0, -1.907e-06, 0.0)
ob_plane_017.rotation_euler = (0.0, 0.0, 1.571)
ob_plane_017.lineart.crease_threshold = 0.0
ob_plane_005.location = (-15.9, 0.7, 0.0)
ob_plane_005.rotation_euler = (0.0, 0.0, 6.283)
ob_plane_005.lineart.crease_threshold = 0.0
_m = ob_plane_005.modifiers.new('Array.001', 'ARRAY')
_m.count = 1
_m.constant_offset_displace = (0.0, 0.0, 0.0)
_m.relative_offset_displace = (0.0, 0.0, 1.0)
ob_plane_003.location = (-15.9, -0.6, 0.0)
ob_plane_003.rotation_euler = (0.0, 0.0, 1.571)
ob_plane_003.lineart.crease_threshold = 0.0
_m = ob_plane_003.modifiers.new('Array', 'ARRAY')
_m.count = 3
_m.constant_offset_displace = (0.0, 0.0, 0.0)
_m = ob_plane_003.modifiers.new('Array.001', 'ARRAY')
_m.count = 1
_m.constant_offset_displace = (0.0, 0.0, 0.0)
_m.relative_offset_displace = (0.0, 0.0, 1.0)
ob_plane_002.location = (-14.6, -0.7, 0.0)
ob_plane_002.rotation_euler = (0.0, 0.0, 3.142)
ob_plane_002.lineart.crease_threshold = 0.0
_m = ob_plane_002.modifiers.new('Array', 'ARRAY')
_m.count = 3
_m.constant_offset_displace = (0.0, 0.0, 0.0)
_m = ob_plane_002.modifiers.new('Array.001', 'ARRAY')
_m.count = 1
_m.constant_offset_displace = (0.0, 0.0, 0.0)
_m.relative_offset_displace = (0.0, 0.0, 1.0)
ob_plane_001.location = (-15.8, 0.7, 0.0)
ob_plane_001.rotation_euler = (0.0, 0.0, 6.283)
ob_plane_001.lineart.crease_threshold = 0.0
_m = ob_plane_001.modifiers.new('Array', 'ARRAY')
_m.count = 3
_m.constant_offset_displace = (0.0, 0.0, 0.0)
_m = ob_plane_001.modifiers.new('Array.001', 'ARRAY')
_m.count = 1
_m.constant_offset_displace = (0.0, 0.0, 0.0)
_m.relative_offset_displace = (0.0, 0.0, 1.0)
ob_plane_000.location = (-14.1, 0.4, 0.0)
ob_plane_000.rotation_euler = (0.0, 0.0, 4.712)
ob_plane_000.lineart.crease_threshold = 0.0
_m = ob_plane_000.modifiers.new('Array', 'ARRAY')
_m.constant_offset_displace = (0.0, 0.0, 0.0)
_m = ob_plane_000.modifiers.new('Array.001', 'ARRAY')
_m.count = 1
_m.constant_offset_displace = (0.0, 0.0, 0.0)
_m.relative_offset_displace = (0.0, 0.0, 1.0)
ob_rotationcontrol_001.location = (-20.0, 0.0, 0.0)
ob_rotationcontrol_001.empty_image_offset = (0.0, 0.0)
ob_rotationcontrol_001.lineart.crease_threshold = 0.0
ob_cameratarget.parent = ob_rotationcontrol_001
ob_cameratarget.location = (0.0, 0.0, 2.451)
ob_cameratarget.empty_image_offset = (0.0, 0.0)
ob_cameratarget.lineart.crease_threshold = 0.0
ob_camera.parent = ob_cameratarget
ob_camera.location = (4.0, 4.0, 3.268)
ob_camera.rotation_euler = (1.109, 0.01082, 0.8149)
ob_camera.lock_rotations_4d = False
ob_camera.empty_display_type = 'ARROWS'
ob_camera.color = (0.0, 0.0, 0.0, 0.0)
ob_camera.display_type = 'WIRE'
ob_camera.lineart.crease_threshold = 0.0
_c = ob_camera.constraints.new('TRACK_TO'); _c.name = 'TrackTo'
_c.target = ob_cameratarget
ob_lamp_001.parent = ob_rotationcontrol_001
ob_lamp_001.location = (-1.0, 2.0, 2.0)
ob_lamp_001.lock_rotations_4d = False
ob_lamp_001.empty_display_type = 'ARROWS'
ob_lamp_001.color = (0.0, 0.0, 0.0, 0.0)
ob_lamp_001.lineart.crease_threshold = 0.0
_c = ob_lamp_001.constraints.new('TRACK_TO'); _c.name = 'TrackTo'
_c.target = ob_rotationcontrol_001
ob_lamp.parent = ob_rotationcontrol_001
ob_lamp.location = (-1.0, 2.0, 0.8)
ob_lamp.lock_rotations_4d = False
ob_lamp.empty_display_type = 'ARROWS'
ob_lamp.color = (0.0, 0.0, 0.0, 0.0)
ob_lamp.lineart.crease_threshold = 0.0
_c = ob_lamp.constraints.new('TRACK_TO'); _c.name = 'TrackTo'
_c.target = ob_rotationcontrol_001

# ---- collection membership
col_collection_1.objects.link(ob_plane_027)
col_collection_1.objects.link(ob_plane_087)
col_collection_1.objects.link(ob_plane_086)
col_collection_1.objects.link(ob_plane_085)
col_collection_1.objects.link(ob_plane_084)
col_collection_1.objects.link(ob_plane_083)
col_collection_1.objects.link(ob_plane_082)
col_collection_1.objects.link(ob_plane_081)
col_collection_1.objects.link(ob_plane_080)
col_collection_1.objects.link(ob_plane_079)
col_collection_1.objects.link(ob_plane_048)
col_collection_1.objects.link(ob_plane_047)
col_collection_1.objects.link(ob_plane_046)
col_collection_1.objects.link(ob_plane_044)
col_collection_1.objects.link(ob_plane_042)
col_collection_1.objects.link(ob_plane_041)
col_collection_1.objects.link(ob_plane_040)
col_collection_1.objects.link(ob_plane_039)
col_collection_1.objects.link(ob_plane_037)
col_collection_1.objects.link(ob_plane_030)
col_collection_1.objects.link(ob_plane_029)
col_collection_1.objects.link(ob_plane_028)
col_collection_1.objects.link(ob_plane_026)
col_collection_1.objects.link(ob_plane_012)
col_collection_1.objects.link(ob_plane_004)
col_collection_1.objects.link(ob_plane_014)
col_collection_1.objects.link(ob_plane_078)
col_collection_1.objects.link(ob_plane_077)
col_collection_1.objects.link(ob_plane_076)
col_collection_1.objects.link(ob_plane_075)
col_collection_1.objects.link(ob_plane_074)
col_collection_1.objects.link(ob_plane_073)
col_collection_1.objects.link(ob_plane_072)
col_collection_1.objects.link(ob_plane_071)
col_collection_1.objects.link(ob_plane_069)
col_collection_1.objects.link(ob_plane_068)
col_collection_1.objects.link(ob_plane_057)
col_collection_1.objects.link(ob_plane_035)
col_collection_1.objects.link(ob_plane_034)
col_collection_1.objects.link(ob_plane_067)
col_collection_1.objects.link(ob_plane_066)
col_collection_1.objects.link(ob_plane_065)
col_collection_1.objects.link(ob_plane_064)
col_collection_1.objects.link(ob_plane_063)
col_collection_1.objects.link(ob_plane_062)
col_collection_1.objects.link(ob_plane_061)
col_collection_1.objects.link(ob_plane_060)
col_collection_1.objects.link(ob_plane_059)
col_collection_1.objects.link(ob_plane_058)
col_collection_1.objects.link(ob_plane_056)
col_collection_1.objects.link(ob_plane_025)
col_collection_1.objects.link(ob_plane_023)
col_collection_1.objects.link(ob_plane_022)
col_collection_1.objects.link(ob_plane_021)
col_collection_1.objects.link(ob_plane_019)
col_collection_1.objects.link(ob_plane_018)
col_collection_1.objects.link(ob_plane_016)
col_collection_1.objects.link(ob_plane_015)
col_collection_1.objects.link(ob_plane_013)
col_collection_1.objects.link(ob_plane_011)
col_collection_1.objects.link(ob_plane_009)
col_collection_1.objects.link(ob_plane_055)
col_collection_1.objects.link(ob_plane_049)
col_collection_1.objects.link(ob_plane_043)
col_collection_1.objects.link(ob_plane_033)
col_collection_1.objects.link(ob_plane_054)
col_collection_1.objects.link(ob_plane_053)
col_collection_1.objects.link(ob_plane_052)
col_collection_1.objects.link(ob_plane_051)
col_collection_1.objects.link(ob_plane_038)
col_collection_1.objects.link(ob_plane_032)
col_collection_1.objects.link(ob_plane_007)
col_collection_1.objects.link(ob_plane_006)
col_collection_1.objects.link(ob_plane_031)
col_collection_1.objects.link(ob_plane_024)
col_collection_1.objects.link(ob_plane_050)
col_collection_1.objects.link(ob_plane_010)
col_collection_1.objects.link(ob_plane_008)
col_collection_1.objects.link(ob_plane_020)
col_collection_1.objects.link(ob_plane_017)
col_collection_1.objects.link(ob_plane_005)
col_collection_1.objects.link(ob_plane_003)
col_collection_1.objects.link(ob_plane_002)
col_collection_1.objects.link(ob_plane_001)
col_collection_1.objects.link(ob_plane_000)
col_collection_1.objects.link(ob_rotationcontrol_001)
col_collection_1.objects.link(ob_cameratarget)
col_collection_1.objects.link(ob_camera)
col_collection_1.objects.link(ob_lamp_001)
col_collection_1.objects.link(ob_lamp)

# ---- scene / render settings (as saved in the file)
scene.camera = ob_camera
scene.frame_start = 1; scene.frame_end = 5; scene.frame_set(5)
scene.render.engine = 'BLENDER_EEVEE_NEXT'
scene.render.image_settings.compression = 90
scene.render.resolution_x = 256
scene.render.resolution_y = 512
scene.render.dither_intensity = 0.0
scene.render.bake_margin = 2
scene.render.bake_bias = 0.0
scene.cycles.use_denoising = False
scene.cycles.samples = 10
scene.cycles.sampling_pattern = 'TABULATED_SOBOL'
scene.cycles.light_sampling_threshold = 0.0
scene.cycles.use_adaptive_sampling = False
scene.cycles.use_light_tree = False
scene.cycles.blur_glossy = 0.0
scene.cycles.volume_bounces = 1
scene.cycles.pixel_filter_type = 'GAUSSIAN'
scene.cycles.sample_clamp_indirect = 0.0
scene.view_settings.view_transform = 'Standard'
bpy.context.view_layer.update()
